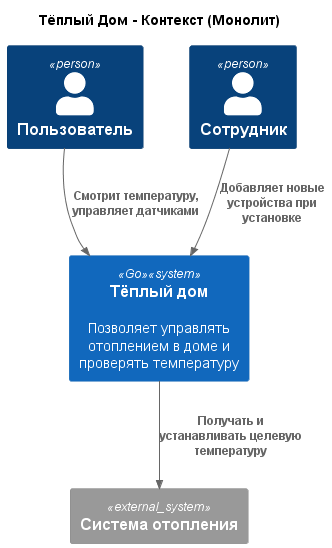

The diagram above was rendered by PlantUML. Its source (embedded in the PNG):
@startuml Основное приложение - Context Diagram
!include https://raw.githubusercontent.com/plantuml-stdlib/C4-PlantUML/master/C4_Context.puml

title Тёплый Дом - Контекст (Монолит)

Person(user, "Пользователь", "")
Person(customer, "Сотрудник")

System(app, "Тёплый дом", "Позволяет управлять отоплением в доме и проверять температуру", "", "Go")

System_Ext(heating, "Система отопления")

' Связи
Rel(user, app, "Смотрит температуру, управляет датчиками")
Rel(customer, app, "Добавляет новые устройства при установке")
Rel(app, heating, "Получать и устанавливать целевую температуру")

@enduml